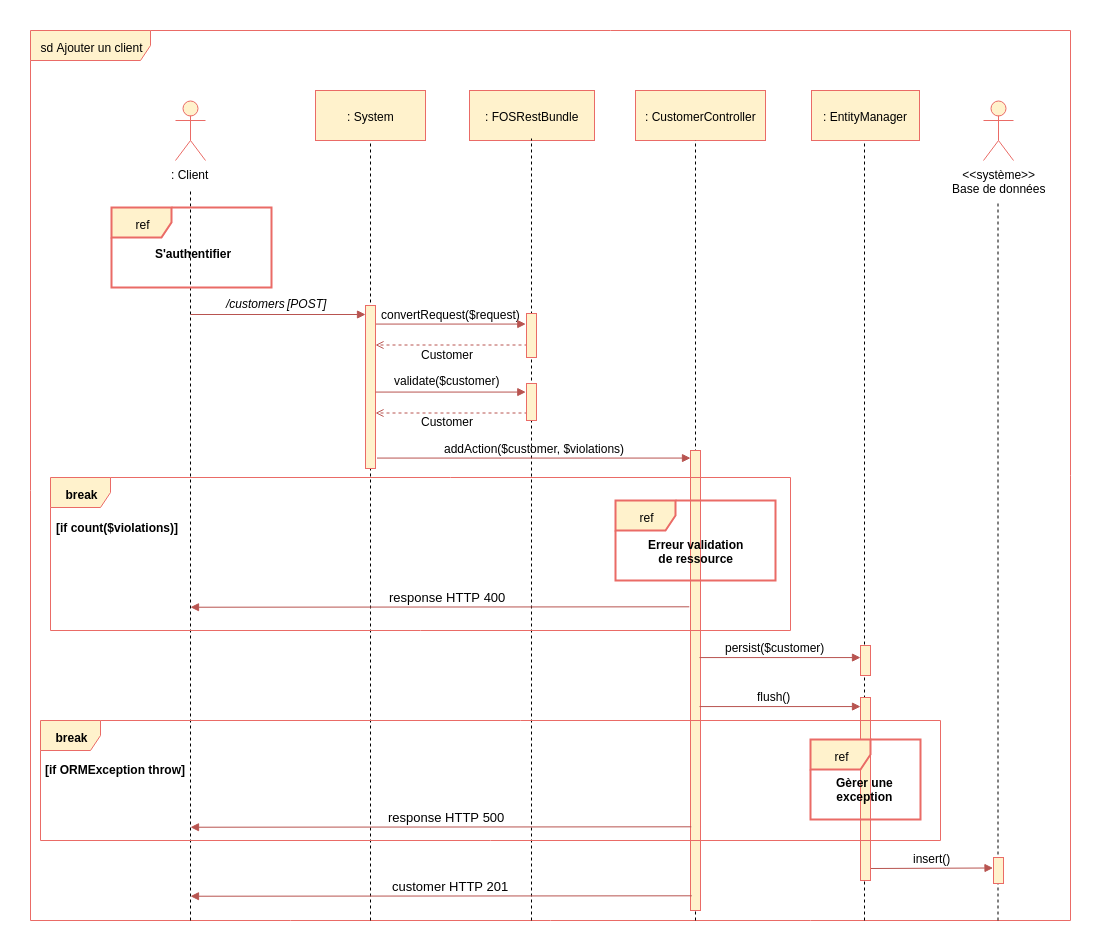

The diagram above was exported from draw.io. Its source (the exported page's mxGraphModel, read from the mxfile embedded in the PNG):
<mxGraphModel dx="1607" dy="803" grid="1" gridSize="10" guides="1" tooltips="1" connect="1" arrows="1" fold="1" page="1" pageScale="1" pageWidth="827" pageHeight="1169" background="#ffffff" math="0" shadow="0">
  <root>
    <mxCell id="0" />
    <mxCell id="1" parent="0" />
    <mxCell id="2" value="sd Ajouter un client" style="shape=umlFrame;whiteSpace=wrap;html=1;width=120;height=30;fillColor=#fff2cc;strokeColor=#EA6B66;" parent="1" vertex="1">
      <mxGeometry y="130" width="1040" height="890" as="geometry" />
    </mxCell>
    <mxCell id="352" value="" style="endArrow=none;dashed=1;html=1;entryX=0.5;entryY=1;" parent="1" edge="1">
      <mxGeometry width="50" height="50" relative="1" as="geometry">
        <mxPoint x="834" y="1020" as="sourcePoint" />
        <mxPoint x="834" y="232.82352941176464" as="targetPoint" />
      </mxGeometry>
    </mxCell>
    <mxCell id="172" value="" style="endArrow=none;dashed=1;html=1;" parent="1" edge="1">
      <mxGeometry width="50" height="50" relative="1" as="geometry">
        <mxPoint x="967.5" y="1020" as="sourcePoint" />
        <mxPoint x="967.5" y="301.5" as="targetPoint" />
      </mxGeometry>
    </mxCell>
    <mxCell id="174" value="" style="endArrow=block;html=1;endFill=1;fillColor=#f8cecc;strokeColor=#b85450;" parent="1" edge="1">
      <mxGeometry width="50" height="50" relative="1" as="geometry">
        <mxPoint x="840" y="968" as="sourcePoint" />
        <mxPoint x="962.5" y="967.5" as="targetPoint" />
      </mxGeometry>
    </mxCell>
    <mxCell id="3" value=": Client" style="shape=umlActor;verticalLabelPosition=bottom;labelBackgroundColor=#ffffff;verticalAlign=top;html=1;fillColor=#fff2cc;strokeColor=#EA6B66;" parent="1" vertex="1">
      <mxGeometry x="145" y="200" width="30" height="60" as="geometry" />
    </mxCell>
    <mxCell id="4" value="&amp;lt;&amp;lt;système&amp;gt;&amp;gt;&lt;br&gt;Base de données&lt;br&gt;" style="shape=umlActor;verticalLabelPosition=bottom;labelBackgroundColor=#ffffff;verticalAlign=top;html=1;fillColor=#fff2cc;strokeColor=#EA6B66;" parent="1" vertex="1">
      <mxGeometry x="953" y="200" width="30" height="60" as="geometry" />
    </mxCell>
    <mxCell id="8" value="" style="endArrow=none;dashed=1;html=1;" parent="1" edge="1">
      <mxGeometry width="50" height="50" relative="1" as="geometry">
        <mxPoint x="160" y="1020" as="sourcePoint" />
        <mxPoint x="160" y="290" as="targetPoint" />
      </mxGeometry>
    </mxCell>
    <mxCell id="9" value="" style="endArrow=none;dashed=1;html=1;entryX=0.5;entryY=1;exitX=0.183;exitY=1.001;exitPerimeter=0;" parent="1" edge="1">
      <mxGeometry width="50" height="50" relative="1" as="geometry">
        <mxPoint x="340" y="1020" as="sourcePoint" />
        <mxPoint x="340" y="232.82352941176464" as="targetPoint" />
      </mxGeometry>
    </mxCell>
    <mxCell id="12" value="/customers" style="text;html=1;resizable=0;points=[];autosize=1;align=left;verticalAlign=top;spacingTop=-4;fontStyle=2" parent="1" vertex="1">
      <mxGeometry x="194" y="394" width="70" height="10" as="geometry" />
    </mxCell>
    <mxCell id="13" value="convertRequest($request)" style="text;html=1;resizable=0;points=[];autosize=1;align=left;verticalAlign=top;spacingTop=-4;" parent="1" vertex="1">
      <mxGeometry x="349" y="405" width="150" height="10" as="geometry" />
    </mxCell>
    <mxCell id="14" value="" style="endArrow=block;html=1;endFill=1;fillColor=#f8cecc;strokeColor=#b85450;entryX=1.027;entryY=1.052;entryPerimeter=0;" parent="1" edge="1">
      <mxGeometry width="50" height="50" relative="1" as="geometry">
        <mxPoint x="345" y="423.57142857142867" as="sourcePoint" />
        <mxPoint x="495.28571428571445" y="423.57142857142867" as="targetPoint" />
      </mxGeometry>
    </mxCell>
    <mxCell id="19" value="" style="html=1;points=[];perimeter=orthogonalPerimeter;fillColor=#fff2cc;strokeColor=#EA6B66;" parent="1" vertex="1">
      <mxGeometry x="335" y="405" width="10" height="163" as="geometry" />
    </mxCell>
    <mxCell id="27" value=": FOSRestBundle" style="html=1;fillColor=#fff2cc;strokeColor=#EA6B66;" parent="1" vertex="1">
      <mxGeometry x="439" y="190" width="125" height="50" as="geometry" />
    </mxCell>
    <mxCell id="28" value="" style="endArrow=none;dashed=1;html=1;entryX=0.5;entryY=1;" parent="1" edge="1">
      <mxGeometry width="50" height="50" relative="1" as="geometry">
        <mxPoint x="501" y="1020" as="sourcePoint" />
        <mxPoint x="501" y="238" as="targetPoint" />
      </mxGeometry>
    </mxCell>
    <mxCell id="44" value=": CustomerController" style="html=1;fillColor=#fff2cc;strokeColor=#EA6B66;" parent="1" vertex="1">
      <mxGeometry x="605" y="190" width="130" height="50" as="geometry" />
    </mxCell>
    <mxCell id="45" value="" style="endArrow=none;dashed=1;html=1;entryX=0.5;entryY=1;" parent="1" edge="1">
      <mxGeometry width="50" height="50" relative="1" as="geometry">
        <mxPoint x="665" y="1020" as="sourcePoint" />
        <mxPoint x="665" y="239.82352941176464" as="targetPoint" />
      </mxGeometry>
    </mxCell>
    <mxCell id="58" value="" style="endArrow=open;html=1;endFill=0;fillColor=#f8cecc;strokeColor=#b85450;dashed=1;" parent="1" edge="1">
      <mxGeometry width="50" height="50" relative="1" as="geometry">
        <mxPoint x="497" y="444.5" as="sourcePoint" />
        <mxPoint x="345" y="444.5" as="targetPoint" />
      </mxGeometry>
    </mxCell>
    <mxCell id="68" value="" style="endArrow=block;html=1;endFill=1;fillColor=#f8cecc;strokeColor=#b85450;entryX=0.5;entryY=0.24;entryPerimeter=0;" parent="1" edge="1">
      <mxGeometry width="50" height="50" relative="1" as="geometry">
        <mxPoint x="160" y="414" as="sourcePoint" />
        <mxPoint x="335" y="414" as="targetPoint" />
      </mxGeometry>
    </mxCell>
    <mxCell id="30" value="" style="html=1;points=[];perimeter=orthogonalPerimeter;fillColor=#fff2cc;strokeColor=#EA6B66;" parent="1" vertex="1">
      <mxGeometry x="496" y="413" width="10" height="44" as="geometry" />
    </mxCell>
    <mxCell id="173" value="" style="html=1;points=[];perimeter=orthogonalPerimeter;fillColor=#fff2cc;strokeColor=#EA6B66;" parent="1" vertex="1">
      <mxGeometry x="963" y="957" width="10" height="26" as="geometry" />
    </mxCell>
    <mxCell id="175" value="insert()" style="text;html=1;resizable=0;points=[];autosize=1;align=left;verticalAlign=top;spacingTop=-4;fontColor=#000000;" parent="1" vertex="1">
      <mxGeometry x="881" y="949" width="50" height="20" as="geometry" />
    </mxCell>
    <mxCell id="218" value="ref" style="shape=umlFrame;whiteSpace=wrap;html=1;fillColor=#fff2cc;strokeColor=#EA6B66;strokeWidth=2;" parent="1" vertex="1">
      <mxGeometry x="81" y="307" width="160" height="80" as="geometry" />
    </mxCell>
    <mxCell id="219" value="S'authentifier" style="text;html=1;resizable=0;points=[];autosize=1;align=left;verticalAlign=top;spacingTop=-4;fontStyle=1" parent="1" vertex="1">
      <mxGeometry x="123" y="344" width="90" height="20" as="geometry" />
    </mxCell>
    <mxCell id="220" value="[POST]" style="text;html=1;resizable=0;points=[];autosize=1;align=left;verticalAlign=top;spacingTop=-4;fontStyle=2" parent="1" vertex="1">
      <mxGeometry x="255" y="394" width="50" height="10" as="geometry" />
    </mxCell>
    <mxCell id="229" value="[if ORMException throw]" style="text;html=1;resizable=0;points=[];autosize=1;align=left;verticalAlign=top;spacingTop=-4;fontStyle=1" parent="1" vertex="1">
      <mxGeometry x="13" y="859.5" width="140" height="20" as="geometry" />
    </mxCell>
    <mxCell id="5" value=": System" style="html=1;fillColor=#fff2cc;strokeColor=#EA6B66;" parent="1" vertex="1">
      <mxGeometry x="285" y="190" width="110" height="50" as="geometry" />
    </mxCell>
    <mxCell id="315" value=": EntityManager" style="html=1;fillColor=#fff2cc;strokeColor=#EA6B66;" parent="1" vertex="1">
      <mxGeometry x="781" y="190" width="108" height="50" as="geometry" />
    </mxCell>
    <mxCell id="X_65_607d3vzlaTbeIFQ-369" value="Customer" style="text;html=1;resizable=0;points=[];autosize=1;align=left;verticalAlign=top;spacingTop=-4;" parent="1" vertex="1">
      <mxGeometry x="389" y="445" width="70" height="10" as="geometry" />
    </mxCell>
    <mxCell id="X_65_607d3vzlaTbeIFQ-370" value="validate($customer)" style="text;html=1;resizable=0;points=[];autosize=1;align=left;verticalAlign=top;spacingTop=-4;" parent="1" vertex="1">
      <mxGeometry x="362" y="471" width="120" height="10" as="geometry" />
    </mxCell>
    <mxCell id="X_65_607d3vzlaTbeIFQ-371" value="" style="endArrow=block;html=1;endFill=1;fillColor=#f8cecc;strokeColor=#b85450;entryX=1.027;entryY=1.052;entryPerimeter=0;" parent="1" edge="1">
      <mxGeometry width="50" height="50" relative="1" as="geometry">
        <mxPoint x="345" y="491.57142857142867" as="sourcePoint" />
        <mxPoint x="495.2857142857147" y="491.57142857142867" as="targetPoint" />
      </mxGeometry>
    </mxCell>
    <mxCell id="X_65_607d3vzlaTbeIFQ-372" value="" style="endArrow=open;html=1;endFill=0;fillColor=#f8cecc;strokeColor=#b85450;dashed=1;" parent="1" edge="1">
      <mxGeometry width="50" height="50" relative="1" as="geometry">
        <mxPoint x="497" y="512.5" as="sourcePoint" />
        <mxPoint x="345" y="512.5" as="targetPoint" />
      </mxGeometry>
    </mxCell>
    <mxCell id="X_65_607d3vzlaTbeIFQ-374" value="Customer" style="text;html=1;resizable=0;points=[];autosize=1;align=left;verticalAlign=top;spacingTop=-4;" parent="1" vertex="1">
      <mxGeometry x="389" y="512" width="70" height="10" as="geometry" />
    </mxCell>
    <mxCell id="X_65_607d3vzlaTbeIFQ-375" value="" style="html=1;points=[];perimeter=orthogonalPerimeter;fillColor=#fff2cc;strokeColor=#EA6B66;" parent="1" vertex="1">
      <mxGeometry x="660" y="550" width="10" height="460" as="geometry" />
    </mxCell>
    <mxCell id="X_65_607d3vzlaTbeIFQ-376" value="" style="endArrow=block;html=1;endFill=1;fillColor=#f8cecc;strokeColor=#b85450;entryX=1.027;entryY=1.052;entryPerimeter=0;" parent="1" edge="1">
      <mxGeometry width="50" height="50" relative="1" as="geometry">
        <mxPoint x="346.5" y="557.5714285714287" as="sourcePoint" />
        <mxPoint x="660" y="557.5714285714287" as="targetPoint" />
      </mxGeometry>
    </mxCell>
    <mxCell id="X_65_607d3vzlaTbeIFQ-377" value="addAction($customer, $violations)" style="text;html=1;resizable=0;points=[];autosize=1;align=left;verticalAlign=top;spacingTop=-4;" parent="1" vertex="1">
      <mxGeometry x="412" y="539" width="200" height="10" as="geometry" />
    </mxCell>
    <mxCell id="X_65_607d3vzlaTbeIFQ-379" value="[if count($violations)]" style="text;html=1;resizable=0;points=[];autosize=1;align=left;verticalAlign=top;spacingTop=-4;fontColor=#000000;fontStyle=1" parent="1" vertex="1">
      <mxGeometry x="24" y="618" width="130" height="10" as="geometry" />
    </mxCell>
    <mxCell id="X_65_607d3vzlaTbeIFQ-380" value="ref" style="shape=umlFrame;whiteSpace=wrap;html=1;fillColor=#fff2cc;strokeColor=#EA6B66;strokeWidth=2;" parent="1" vertex="1">
      <mxGeometry x="585" y="600" width="160" height="80" as="geometry" />
    </mxCell>
    <mxCell id="X_65_607d3vzlaTbeIFQ-381" value="Erreur validation&lt;br&gt;de ressource&lt;br&gt;" style="text;html=1;resizable=0;points=[];autosize=1;align=center;verticalAlign=top;spacingTop=-4;fontStyle=1" parent="1" vertex="1">
      <mxGeometry x="616.0554809570312" y="635" width="100" height="30" as="geometry" />
    </mxCell>
    <mxCell id="X_65_607d3vzlaTbeIFQ-382" value="" style="endArrow=block;html=1;endFill=1;fillColor=#f8cecc;strokeColor=#b85450;exitX=0.178;exitY=0.982;exitPerimeter=0;" parent="1" edge="1">
      <mxGeometry width="50" height="50" relative="1" as="geometry">
        <mxPoint x="658.794117647059" y="706.3104032628676" as="sourcePoint" />
        <mxPoint x="160" y="706.72216796875" as="targetPoint" />
      </mxGeometry>
    </mxCell>
    <mxCell id="X_65_607d3vzlaTbeIFQ-383" value="&lt;font color=&quot;#000000&quot;&gt;response HTTP 400&lt;/font&gt;" style="text;html=1;resizable=0;points=[];autosize=1;align=left;verticalAlign=top;spacingTop=-4;fontSize=13;fontColor=#007FFF;" parent="1" vertex="1">
      <mxGeometry x="357" y="687" width="130" height="20" as="geometry" />
    </mxCell>
    <mxCell id="X_65_607d3vzlaTbeIFQ-384" value="" style="endArrow=block;html=1;endFill=1;fillColor=#f8cecc;strokeColor=#b85450;entryX=1.027;entryY=1.052;entryPerimeter=0;" parent="1" edge="1">
      <mxGeometry width="50" height="50" relative="1" as="geometry">
        <mxPoint x="669" y="757.0714285714287" as="sourcePoint" />
        <mxPoint x="830" y="757.0714285714287" as="targetPoint" />
      </mxGeometry>
    </mxCell>
    <mxCell id="X_65_607d3vzlaTbeIFQ-385" value="" style="html=1;points=[];perimeter=orthogonalPerimeter;fillColor=#fff2cc;strokeColor=#EA6B66;" parent="1" vertex="1">
      <mxGeometry x="496" y="483" width="10" height="37" as="geometry" />
    </mxCell>
    <mxCell id="X_65_607d3vzlaTbeIFQ-386" value="" style="html=1;points=[];perimeter=orthogonalPerimeter;fillColor=#fff2cc;strokeColor=#EA6B66;" parent="1" vertex="1">
      <mxGeometry x="830" y="745" width="10" height="30" as="geometry" />
    </mxCell>
    <mxCell id="X_65_607d3vzlaTbeIFQ-387" value="persist($customer)" style="text;html=1;resizable=0;points=[];autosize=1;align=left;verticalAlign=top;spacingTop=-4;" parent="1" vertex="1">
      <mxGeometry x="693" y="738" width="110" height="10" as="geometry" />
    </mxCell>
    <mxCell id="X_65_607d3vzlaTbeIFQ-388" value="" style="endArrow=block;html=1;endFill=1;fillColor=#f8cecc;strokeColor=#b85450;entryX=1.027;entryY=1.052;entryPerimeter=0;" parent="1" edge="1">
      <mxGeometry width="50" height="50" relative="1" as="geometry">
        <mxPoint x="669" y="806.0714285714287" as="sourcePoint" />
        <mxPoint x="830" y="806.0714285714287" as="targetPoint" />
      </mxGeometry>
    </mxCell>
    <mxCell id="X_65_607d3vzlaTbeIFQ-389" value="" style="html=1;points=[];perimeter=orthogonalPerimeter;fillColor=#fff2cc;strokeColor=#EA6B66;" parent="1" vertex="1">
      <mxGeometry x="830" y="797" width="10" height="183" as="geometry" />
    </mxCell>
    <mxCell id="X_65_607d3vzlaTbeIFQ-390" value="flush()" style="text;html=1;resizable=0;points=[];autosize=1;align=left;verticalAlign=top;spacingTop=-4;" parent="1" vertex="1">
      <mxGeometry x="725" y="787" width="50" height="10" as="geometry" />
    </mxCell>
    <mxCell id="X_65_607d3vzlaTbeIFQ-391" value="ref" style="shape=umlFrame;whiteSpace=wrap;html=1;fillColor=#fff2cc;strokeColor=#EA6B66;strokeWidth=2;" parent="1" vertex="1">
      <mxGeometry x="780" y="839" width="110" height="80" as="geometry" />
    </mxCell>
    <mxCell id="X_65_607d3vzlaTbeIFQ-392" value="Gèrer une&lt;br&gt;exception&lt;br&gt;" style="text;html=1;resizable=0;points=[];autosize=1;align=center;verticalAlign=top;spacingTop=-4;fontStyle=1" parent="1" vertex="1">
      <mxGeometry x="799.0554809570312" y="872.5" width="70" height="30" as="geometry" />
    </mxCell>
    <mxCell id="X_65_607d3vzlaTbeIFQ-393" value="" style="endArrow=block;html=1;endFill=1;fillColor=#f8cecc;strokeColor=#b85450;exitX=0.178;exitY=0.982;exitPerimeter=0;" parent="1" edge="1">
      <mxGeometry width="50" height="50" relative="1" as="geometry">
        <mxPoint x="660.794117647059" y="926.3104032628676" as="sourcePoint" />
        <mxPoint x="160" y="926.72216796875" as="targetPoint" />
      </mxGeometry>
    </mxCell>
    <mxCell id="X_65_607d3vzlaTbeIFQ-394" value="&lt;font color=&quot;#000000&quot;&gt;response HTTP 500&lt;/font&gt;" style="text;html=1;resizable=0;points=[];autosize=1;align=left;verticalAlign=top;spacingTop=-4;fontSize=13;fontColor=#007FFF;" parent="1" vertex="1">
      <mxGeometry x="356" y="907" width="130" height="20" as="geometry" />
    </mxCell>
    <mxCell id="X_65_607d3vzlaTbeIFQ-395" value="" style="endArrow=block;html=1;endFill=1;fillColor=#f8cecc;strokeColor=#b85450;exitX=0.178;exitY=0.982;exitPerimeter=0;" parent="1" edge="1">
      <mxGeometry width="50" height="50" relative="1" as="geometry">
        <mxPoint x="661.294117647059" y="995.3104032628676" as="sourcePoint" />
        <mxPoint x="160" y="995.72216796875" as="targetPoint" />
      </mxGeometry>
    </mxCell>
    <mxCell id="X_65_607d3vzlaTbeIFQ-396" value="&lt;font color=&quot;#000000&quot;&gt;customer HTTP 201&lt;/font&gt;" style="text;html=1;resizable=0;points=[];autosize=1;align=left;verticalAlign=top;spacingTop=-4;fontSize=13;fontColor=#007FFF;" parent="1" vertex="1">
      <mxGeometry x="359.5" y="976" width="130" height="20" as="geometry" />
    </mxCell>
    <mxCell id="X_65_607d3vzlaTbeIFQ-378" value="break" style="shape=umlFrame;whiteSpace=wrap;html=1;fontColor=#000000;fillColor=#fff2cc;strokeColor=#EA6B66;fontStyle=1" parent="1" vertex="1">
      <mxGeometry x="20" y="577" width="740" height="153" as="geometry" />
    </mxCell>
    <mxCell id="228" value="break" style="shape=umlFrame;whiteSpace=wrap;html=1;fontColor=#000000;fillColor=#fff2cc;strokeColor=#EA6B66;fontStyle=1" parent="1" vertex="1">
      <mxGeometry x="10" y="820" width="900" height="120" as="geometry" />
    </mxCell>
  </root>
</mxGraphModel>